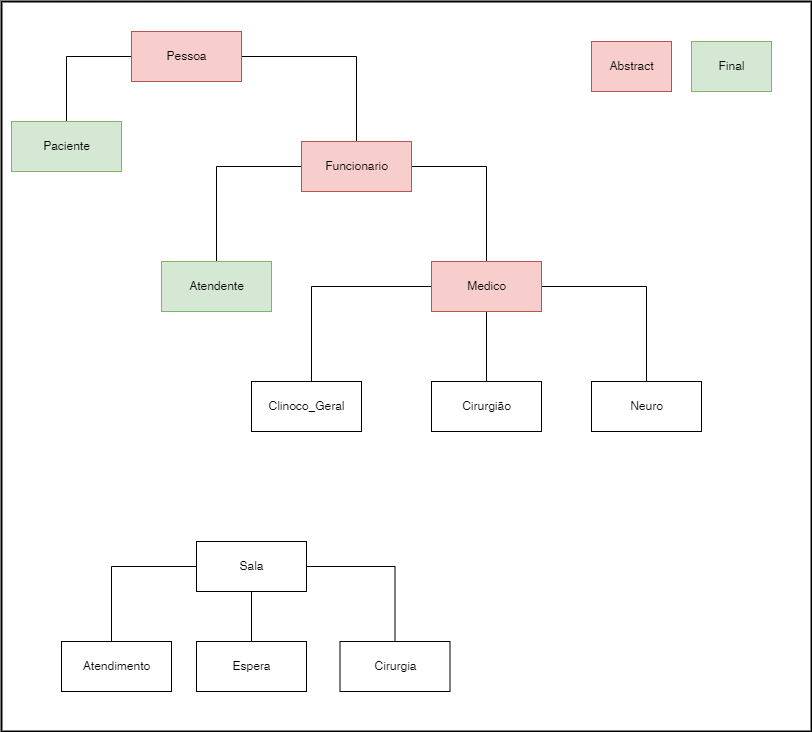

The diagram above was exported from draw.io. Its source (the exported page's mxGraphModel, read from the mxfile embedded in the PNG):
<mxGraphModel dx="1050" dy="573" grid="1" gridSize="10" guides="1" tooltips="1" connect="1" arrows="1" fold="1" page="1" pageScale="1" pageWidth="827" pageHeight="1169" math="0" shadow="0">
  <root>
    <mxCell id="0" />
    <mxCell id="1" parent="0" />
    <mxCell id="oEIfoykSGX2_5zn2nm7y-5" style="edgeStyle=orthogonalEdgeStyle;rounded=0;orthogonalLoop=1;jettySize=auto;html=1;entryX=0.5;entryY=0;entryDx=0;entryDy=0;endArrow=none;endFill=0;" edge="1" parent="1" source="oEIfoykSGX2_5zn2nm7y-3">
      <mxGeometry relative="1" as="geometry">
        <mxPoint x="75" y="150" as="targetPoint" />
      </mxGeometry>
    </mxCell>
    <mxCell id="oEIfoykSGX2_5zn2nm7y-12" style="edgeStyle=orthogonalEdgeStyle;rounded=0;orthogonalLoop=1;jettySize=auto;html=1;endArrow=none;endFill=0;" edge="1" parent="1" source="oEIfoykSGX2_5zn2nm7y-3" target="oEIfoykSGX2_5zn2nm7y-6">
      <mxGeometry relative="1" as="geometry" />
    </mxCell>
    <mxCell id="oEIfoykSGX2_5zn2nm7y-3" value="Pessoa" style="html=1;fillColor=#f8cecc;strokeColor=#b85450;" vertex="1" parent="1">
      <mxGeometry x="140" y="40" width="110" height="50" as="geometry" />
    </mxCell>
    <mxCell id="oEIfoykSGX2_5zn2nm7y-4" value="Paciente" style="html=1;fillColor=#d5e8d4;strokeColor=#82b366;" vertex="1" parent="1">
      <mxGeometry x="20" y="130" width="110" height="50" as="geometry" />
    </mxCell>
    <mxCell id="oEIfoykSGX2_5zn2nm7y-13" style="edgeStyle=orthogonalEdgeStyle;rounded=0;orthogonalLoop=1;jettySize=auto;html=1;entryX=0.5;entryY=0;entryDx=0;entryDy=0;endArrow=none;endFill=0;" edge="1" parent="1" source="oEIfoykSGX2_5zn2nm7y-6" target="oEIfoykSGX2_5zn2nm7y-7">
      <mxGeometry relative="1" as="geometry" />
    </mxCell>
    <mxCell id="oEIfoykSGX2_5zn2nm7y-14" style="edgeStyle=orthogonalEdgeStyle;rounded=0;orthogonalLoop=1;jettySize=auto;html=1;entryX=0.5;entryY=0;entryDx=0;entryDy=0;endArrow=none;endFill=0;" edge="1" parent="1" source="oEIfoykSGX2_5zn2nm7y-6" target="oEIfoykSGX2_5zn2nm7y-8">
      <mxGeometry relative="1" as="geometry" />
    </mxCell>
    <mxCell id="oEIfoykSGX2_5zn2nm7y-6" value="Funcionario" style="html=1;fillColor=#f8cecc;strokeColor=#b85450;" vertex="1" parent="1">
      <mxGeometry x="310" y="150" width="110" height="50" as="geometry" />
    </mxCell>
    <mxCell id="oEIfoykSGX2_5zn2nm7y-7" value="Atendente" style="html=1;fillColor=#d5e8d4;strokeColor=#82b366;" vertex="1" parent="1">
      <mxGeometry x="170" y="270" width="110" height="50" as="geometry" />
    </mxCell>
    <mxCell id="oEIfoykSGX2_5zn2nm7y-15" style="edgeStyle=orthogonalEdgeStyle;rounded=0;orthogonalLoop=1;jettySize=auto;html=1;entryX=0.75;entryY=0;entryDx=0;entryDy=0;endArrow=none;endFill=0;" edge="1" parent="1" source="oEIfoykSGX2_5zn2nm7y-8" target="oEIfoykSGX2_5zn2nm7y-9">
      <mxGeometry relative="1" as="geometry">
        <Array as="points">
          <mxPoint x="320" y="295" />
          <mxPoint x="320" y="390" />
        </Array>
      </mxGeometry>
    </mxCell>
    <mxCell id="oEIfoykSGX2_5zn2nm7y-16" style="edgeStyle=orthogonalEdgeStyle;rounded=0;orthogonalLoop=1;jettySize=auto;html=1;endArrow=none;endFill=0;" edge="1" parent="1" source="oEIfoykSGX2_5zn2nm7y-8" target="oEIfoykSGX2_5zn2nm7y-10">
      <mxGeometry relative="1" as="geometry" />
    </mxCell>
    <mxCell id="oEIfoykSGX2_5zn2nm7y-17" style="edgeStyle=orthogonalEdgeStyle;rounded=0;orthogonalLoop=1;jettySize=auto;html=1;entryX=0.5;entryY=0;entryDx=0;entryDy=0;endArrow=none;endFill=0;" edge="1" parent="1" source="oEIfoykSGX2_5zn2nm7y-8" target="oEIfoykSGX2_5zn2nm7y-11">
      <mxGeometry relative="1" as="geometry" />
    </mxCell>
    <mxCell id="oEIfoykSGX2_5zn2nm7y-8" value="Medico" style="html=1;fillColor=#f8cecc;strokeColor=#b85450;" vertex="1" parent="1">
      <mxGeometry x="440" y="270" width="110" height="50" as="geometry" />
    </mxCell>
    <mxCell id="oEIfoykSGX2_5zn2nm7y-9" value="Clinoco_Geral" style="html=1;" vertex="1" parent="1">
      <mxGeometry x="260" y="390" width="110" height="50" as="geometry" />
    </mxCell>
    <mxCell id="oEIfoykSGX2_5zn2nm7y-10" value="Cirurgião" style="html=1;" vertex="1" parent="1">
      <mxGeometry x="440" y="390" width="110" height="50" as="geometry" />
    </mxCell>
    <mxCell id="oEIfoykSGX2_5zn2nm7y-11" value="Neuro" style="html=1;" vertex="1" parent="1">
      <mxGeometry x="600" y="390" width="110" height="50" as="geometry" />
    </mxCell>
    <mxCell id="oEIfoykSGX2_5zn2nm7y-18" value="Abstract" style="html=1;fillColor=#f8cecc;strokeColor=#b85450;" vertex="1" parent="1">
      <mxGeometry x="600" y="50" width="80" height="50" as="geometry" />
    </mxCell>
    <mxCell id="oEIfoykSGX2_5zn2nm7y-19" value="Final" style="html=1;fillColor=#d5e8d4;strokeColor=#82b366;" vertex="1" parent="1">
      <mxGeometry x="700" y="50" width="80" height="50" as="geometry" />
    </mxCell>
    <mxCell id="oEIfoykSGX2_5zn2nm7y-26" style="edgeStyle=orthogonalEdgeStyle;rounded=0;orthogonalLoop=1;jettySize=auto;html=1;entryX=0.5;entryY=0;entryDx=0;entryDy=0;endArrow=none;endFill=0;" edge="1" parent="1" source="oEIfoykSGX2_5zn2nm7y-22">
      <mxGeometry relative="1" as="geometry">
        <mxPoint x="120" y="650" as="targetPoint" />
      </mxGeometry>
    </mxCell>
    <mxCell id="oEIfoykSGX2_5zn2nm7y-27" style="edgeStyle=orthogonalEdgeStyle;rounded=0;orthogonalLoop=1;jettySize=auto;html=1;endArrow=none;endFill=0;" edge="1" parent="1" source="oEIfoykSGX2_5zn2nm7y-22" target="oEIfoykSGX2_5zn2nm7y-25">
      <mxGeometry relative="1" as="geometry" />
    </mxCell>
    <mxCell id="oEIfoykSGX2_5zn2nm7y-29" style="edgeStyle=orthogonalEdgeStyle;rounded=0;orthogonalLoop=1;jettySize=auto;html=1;entryX=0.5;entryY=0;entryDx=0;entryDy=0;endArrow=none;endFill=0;" edge="1" parent="1" source="oEIfoykSGX2_5zn2nm7y-22" target="oEIfoykSGX2_5zn2nm7y-24">
      <mxGeometry relative="1" as="geometry" />
    </mxCell>
    <mxCell id="oEIfoykSGX2_5zn2nm7y-22" value="Sala" style="html=1;shadow=0;fillColor=none;" vertex="1" parent="1">
      <mxGeometry x="205" y="550" width="110" height="50" as="geometry" />
    </mxCell>
    <mxCell id="oEIfoykSGX2_5zn2nm7y-23" value="Atendimento" style="html=1;shadow=0;fillColor=none;" vertex="1" parent="1">
      <mxGeometry x="70" y="650" width="110" height="50" as="geometry" />
    </mxCell>
    <mxCell id="oEIfoykSGX2_5zn2nm7y-24" value="Espera" style="html=1;shadow=0;fillColor=none;" vertex="1" parent="1">
      <mxGeometry x="205" y="650" width="110" height="50" as="geometry" />
    </mxCell>
    <mxCell id="oEIfoykSGX2_5zn2nm7y-25" value="Cirurgia" style="html=1;shadow=0;fillColor=none;" vertex="1" parent="1">
      <mxGeometry x="348.5" y="650" width="110" height="50" as="geometry" />
    </mxCell>
    <mxCell id="oEIfoykSGX2_5zn2nm7y-31" value="" style="rounded=0;whiteSpace=wrap;html=1;shadow=0;fillColor=none;strokeWidth=2;" vertex="1" parent="1">
      <mxGeometry x="10" y="10" width="810" height="730" as="geometry" />
    </mxCell>
  </root>
</mxGraphModel>